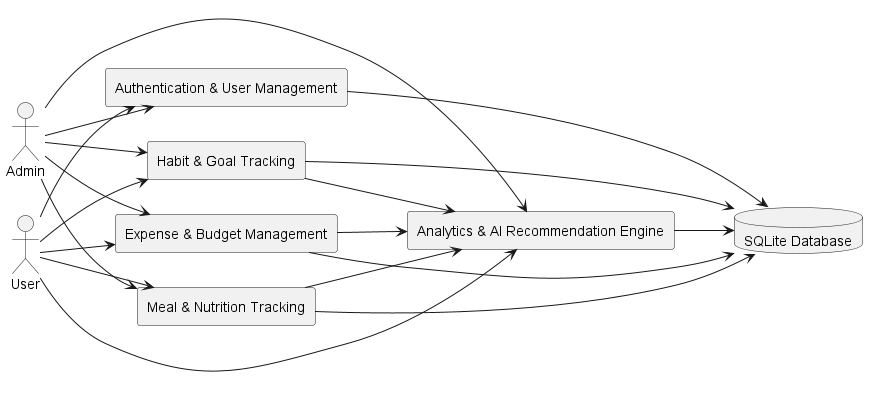

The diagram above was rendered by PlantUML. Its source (embedded in the PNG):
@startuml

left to right direction

actor User
actor Admin

rectangle "Authentication & User Management" as Auth
rectangle "Expense & Budget Management" as Expense
rectangle "Meal & Nutrition Tracking" as Meal
rectangle "Habit & Goal Tracking" as Habit
rectangle "Analytics & AI Recommendation Engine" as Analytics

database "SQLite Database" as DB

' User interactions
User --> Auth
User --> Expense
User --> Meal
User --> Habit
User --> Analytics

' Admin interactions
Admin --> Auth
Admin --> Expense
Admin --> Meal
Admin --> Habit
Admin --> Analytics

' Database interactions
Auth --> DB
Expense --> DB
Meal --> DB
Habit --> DB
Analytics --> DB

' Module interactions with analytics
Expense --> Analytics
Meal --> Analytics
Habit --> Analytics

@enduml